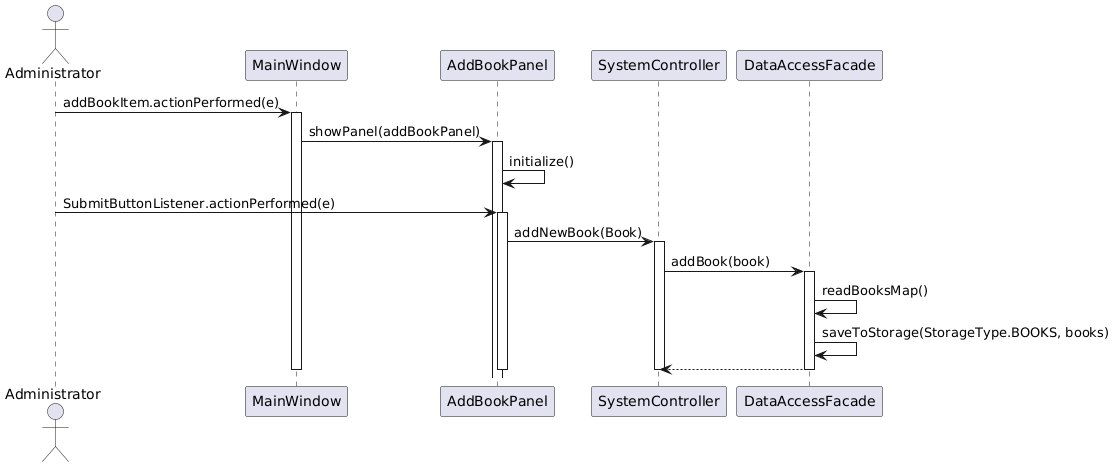

The diagram above was rendered by PlantUML. Its source (embedded in the PNG):
@startuml
actor Administrator

Administrator -> MainWindow : addBookItem.actionPerformed(e)
activate MainWindow

MainWindow -> AddBookPanel : showPanel(addBookPanel)
activate AddBookPanel

AddBookPanel -> AddBookPanel : initialize()

Administrator -> AddBookPanel : SubmitButtonListener.actionPerformed(e)
activate AddBookPanel

AddBookPanel -> SystemController : addNewBook(Book)
activate SystemController

SystemController -> DataAccessFacade : addBook(book)
activate DataAccessFacade

DataAccessFacade -> DataAccessFacade : readBooksMap()
DataAccessFacade -> DataAccessFacade : saveToStorage(StorageType.BOOKS, books)

return

deactivate DataAccessFacade

deactivate SystemController

deactivate AddBookPanel

deactivate MainWindow
@enduml